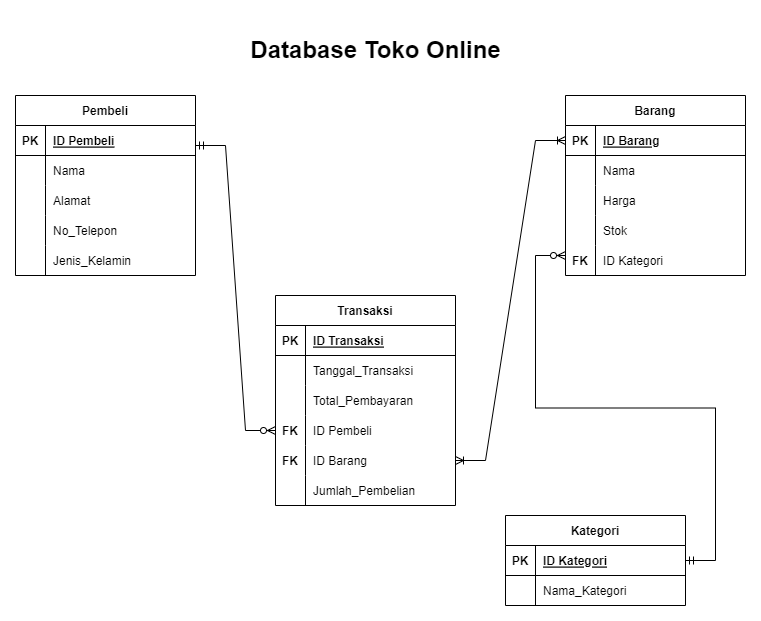

The diagram above was exported from draw.io. Its source (the exported page's mxGraphModel, read from the mxfile embedded in the PNG):
<mxGraphModel dx="1157" dy="589" grid="1" gridSize="10" guides="1" tooltips="1" connect="1" arrows="1" fold="1" page="1" pageScale="1" pageWidth="827" pageHeight="1169" math="0" shadow="0">
  <root>
    <mxCell id="0" />
    <mxCell id="1" parent="0" />
    <mxCell id="EepbNXNHOebgv0nThO15-5" value="&lt;h1&gt;Database Toko Online&lt;/h1&gt;" style="text;html=1;align=center;verticalAlign=middle;resizable=0;points=[];autosize=1;strokeColor=none;fillColor=none;" parent="1" vertex="1">
      <mxGeometry x="275" y="10" width="270" height="70" as="geometry" />
    </mxCell>
    <mxCell id="ykK2295oj50AMeDms1wp-1" value="Pembeli" style="shape=table;startSize=30;container=1;collapsible=1;childLayout=tableLayout;fixedRows=1;rowLines=0;fontStyle=1;align=center;resizeLast=1;" parent="1" vertex="1">
      <mxGeometry x="50" y="90" width="180" height="180" as="geometry" />
    </mxCell>
    <mxCell id="ykK2295oj50AMeDms1wp-2" value="" style="shape=tableRow;horizontal=0;startSize=0;swimlaneHead=0;swimlaneBody=0;fillColor=none;collapsible=0;dropTarget=0;points=[[0,0.5],[1,0.5]];portConstraint=eastwest;top=0;left=0;right=0;bottom=1;" parent="ykK2295oj50AMeDms1wp-1" vertex="1">
      <mxGeometry y="30" width="180" height="30" as="geometry" />
    </mxCell>
    <mxCell id="ykK2295oj50AMeDms1wp-3" value="PK" style="shape=partialRectangle;connectable=0;fillColor=none;top=0;left=0;bottom=0;right=0;fontStyle=1;overflow=hidden;" parent="ykK2295oj50AMeDms1wp-2" vertex="1">
      <mxGeometry width="30" height="30" as="geometry">
        <mxRectangle width="30" height="30" as="alternateBounds" />
      </mxGeometry>
    </mxCell>
    <mxCell id="ykK2295oj50AMeDms1wp-4" value="ID Pembeli" style="shape=partialRectangle;connectable=0;fillColor=none;top=0;left=0;bottom=0;right=0;align=left;spacingLeft=6;fontStyle=5;overflow=hidden;" parent="ykK2295oj50AMeDms1wp-2" vertex="1">
      <mxGeometry x="30" width="150" height="30" as="geometry">
        <mxRectangle width="150" height="30" as="alternateBounds" />
      </mxGeometry>
    </mxCell>
    <mxCell id="ykK2295oj50AMeDms1wp-5" value="" style="shape=tableRow;horizontal=0;startSize=0;swimlaneHead=0;swimlaneBody=0;fillColor=none;collapsible=0;dropTarget=0;points=[[0,0.5],[1,0.5]];portConstraint=eastwest;top=0;left=0;right=0;bottom=0;" parent="ykK2295oj50AMeDms1wp-1" vertex="1">
      <mxGeometry y="60" width="180" height="30" as="geometry" />
    </mxCell>
    <mxCell id="ykK2295oj50AMeDms1wp-6" value="" style="shape=partialRectangle;connectable=0;fillColor=none;top=0;left=0;bottom=0;right=0;editable=1;overflow=hidden;" parent="ykK2295oj50AMeDms1wp-5" vertex="1">
      <mxGeometry width="30" height="30" as="geometry">
        <mxRectangle width="30" height="30" as="alternateBounds" />
      </mxGeometry>
    </mxCell>
    <mxCell id="ykK2295oj50AMeDms1wp-7" value="Nama" style="shape=partialRectangle;connectable=0;fillColor=none;top=0;left=0;bottom=0;right=0;align=left;spacingLeft=6;overflow=hidden;" parent="ykK2295oj50AMeDms1wp-5" vertex="1">
      <mxGeometry x="30" width="150" height="30" as="geometry">
        <mxRectangle width="150" height="30" as="alternateBounds" />
      </mxGeometry>
    </mxCell>
    <mxCell id="ykK2295oj50AMeDms1wp-8" value="" style="shape=tableRow;horizontal=0;startSize=0;swimlaneHead=0;swimlaneBody=0;fillColor=none;collapsible=0;dropTarget=0;points=[[0,0.5],[1,0.5]];portConstraint=eastwest;top=0;left=0;right=0;bottom=0;" parent="ykK2295oj50AMeDms1wp-1" vertex="1">
      <mxGeometry y="90" width="180" height="30" as="geometry" />
    </mxCell>
    <mxCell id="ykK2295oj50AMeDms1wp-9" value="" style="shape=partialRectangle;connectable=0;fillColor=none;top=0;left=0;bottom=0;right=0;editable=1;overflow=hidden;" parent="ykK2295oj50AMeDms1wp-8" vertex="1">
      <mxGeometry width="30" height="30" as="geometry">
        <mxRectangle width="30" height="30" as="alternateBounds" />
      </mxGeometry>
    </mxCell>
    <mxCell id="ykK2295oj50AMeDms1wp-10" value="Alamat" style="shape=partialRectangle;connectable=0;fillColor=none;top=0;left=0;bottom=0;right=0;align=left;spacingLeft=6;overflow=hidden;" parent="ykK2295oj50AMeDms1wp-8" vertex="1">
      <mxGeometry x="30" width="150" height="30" as="geometry">
        <mxRectangle width="150" height="30" as="alternateBounds" />
      </mxGeometry>
    </mxCell>
    <mxCell id="ykK2295oj50AMeDms1wp-11" value="" style="shape=tableRow;horizontal=0;startSize=0;swimlaneHead=0;swimlaneBody=0;fillColor=none;collapsible=0;dropTarget=0;points=[[0,0.5],[1,0.5]];portConstraint=eastwest;top=0;left=0;right=0;bottom=0;" parent="ykK2295oj50AMeDms1wp-1" vertex="1">
      <mxGeometry y="120" width="180" height="30" as="geometry" />
    </mxCell>
    <mxCell id="ykK2295oj50AMeDms1wp-12" value="" style="shape=partialRectangle;connectable=0;fillColor=none;top=0;left=0;bottom=0;right=0;editable=1;overflow=hidden;" parent="ykK2295oj50AMeDms1wp-11" vertex="1">
      <mxGeometry width="30" height="30" as="geometry">
        <mxRectangle width="30" height="30" as="alternateBounds" />
      </mxGeometry>
    </mxCell>
    <mxCell id="ykK2295oj50AMeDms1wp-13" value="No_Telepon" style="shape=partialRectangle;connectable=0;fillColor=none;top=0;left=0;bottom=0;right=0;align=left;spacingLeft=6;overflow=hidden;" parent="ykK2295oj50AMeDms1wp-11" vertex="1">
      <mxGeometry x="30" width="150" height="30" as="geometry">
        <mxRectangle width="150" height="30" as="alternateBounds" />
      </mxGeometry>
    </mxCell>
    <mxCell id="ykK2295oj50AMeDms1wp-71" style="shape=tableRow;horizontal=0;startSize=0;swimlaneHead=0;swimlaneBody=0;fillColor=none;collapsible=0;dropTarget=0;points=[[0,0.5],[1,0.5]];portConstraint=eastwest;top=0;left=0;right=0;bottom=0;" parent="ykK2295oj50AMeDms1wp-1" vertex="1">
      <mxGeometry y="150" width="180" height="30" as="geometry" />
    </mxCell>
    <mxCell id="ykK2295oj50AMeDms1wp-72" style="shape=partialRectangle;connectable=0;fillColor=none;top=0;left=0;bottom=0;right=0;editable=1;overflow=hidden;" parent="ykK2295oj50AMeDms1wp-71" vertex="1">
      <mxGeometry width="30" height="30" as="geometry">
        <mxRectangle width="30" height="30" as="alternateBounds" />
      </mxGeometry>
    </mxCell>
    <mxCell id="ykK2295oj50AMeDms1wp-73" value="Jenis_Kelamin" style="shape=partialRectangle;connectable=0;fillColor=none;top=0;left=0;bottom=0;right=0;align=left;spacingLeft=6;overflow=hidden;" parent="ykK2295oj50AMeDms1wp-71" vertex="1">
      <mxGeometry x="30" width="150" height="30" as="geometry">
        <mxRectangle width="150" height="30" as="alternateBounds" />
      </mxGeometry>
    </mxCell>
    <mxCell id="ykK2295oj50AMeDms1wp-14" value="Transaksi" style="shape=table;startSize=30;container=1;collapsible=1;childLayout=tableLayout;fixedRows=1;rowLines=0;fontStyle=1;align=center;resizeLast=1;" parent="1" vertex="1">
      <mxGeometry x="310" y="290" width="180" height="210" as="geometry" />
    </mxCell>
    <mxCell id="ykK2295oj50AMeDms1wp-15" value="" style="shape=tableRow;horizontal=0;startSize=0;swimlaneHead=0;swimlaneBody=0;fillColor=none;collapsible=0;dropTarget=0;points=[[0,0.5],[1,0.5]];portConstraint=eastwest;top=0;left=0;right=0;bottom=1;" parent="ykK2295oj50AMeDms1wp-14" vertex="1">
      <mxGeometry y="30" width="180" height="30" as="geometry" />
    </mxCell>
    <mxCell id="ykK2295oj50AMeDms1wp-16" value="PK" style="shape=partialRectangle;connectable=0;fillColor=none;top=0;left=0;bottom=0;right=0;fontStyle=1;overflow=hidden;" parent="ykK2295oj50AMeDms1wp-15" vertex="1">
      <mxGeometry width="30" height="30" as="geometry">
        <mxRectangle width="30" height="30" as="alternateBounds" />
      </mxGeometry>
    </mxCell>
    <mxCell id="ykK2295oj50AMeDms1wp-17" value="ID Transaksi" style="shape=partialRectangle;connectable=0;fillColor=none;top=0;left=0;bottom=0;right=0;align=left;spacingLeft=6;fontStyle=5;overflow=hidden;" parent="ykK2295oj50AMeDms1wp-15" vertex="1">
      <mxGeometry x="30" width="150" height="30" as="geometry">
        <mxRectangle width="150" height="30" as="alternateBounds" />
      </mxGeometry>
    </mxCell>
    <mxCell id="ykK2295oj50AMeDms1wp-18" value="" style="shape=tableRow;horizontal=0;startSize=0;swimlaneHead=0;swimlaneBody=0;fillColor=none;collapsible=0;dropTarget=0;points=[[0,0.5],[1,0.5]];portConstraint=eastwest;top=0;left=0;right=0;bottom=0;" parent="ykK2295oj50AMeDms1wp-14" vertex="1">
      <mxGeometry y="60" width="180" height="30" as="geometry" />
    </mxCell>
    <mxCell id="ykK2295oj50AMeDms1wp-19" value="" style="shape=partialRectangle;connectable=0;fillColor=none;top=0;left=0;bottom=0;right=0;editable=1;overflow=hidden;" parent="ykK2295oj50AMeDms1wp-18" vertex="1">
      <mxGeometry width="30" height="30" as="geometry">
        <mxRectangle width="30" height="30" as="alternateBounds" />
      </mxGeometry>
    </mxCell>
    <mxCell id="ykK2295oj50AMeDms1wp-20" value="Tanggal_Transaksi" style="shape=partialRectangle;connectable=0;fillColor=none;top=0;left=0;bottom=0;right=0;align=left;spacingLeft=6;overflow=hidden;" parent="ykK2295oj50AMeDms1wp-18" vertex="1">
      <mxGeometry x="30" width="150" height="30" as="geometry">
        <mxRectangle width="150" height="30" as="alternateBounds" />
      </mxGeometry>
    </mxCell>
    <mxCell id="ykK2295oj50AMeDms1wp-21" value="" style="shape=tableRow;horizontal=0;startSize=0;swimlaneHead=0;swimlaneBody=0;fillColor=none;collapsible=0;dropTarget=0;points=[[0,0.5],[1,0.5]];portConstraint=eastwest;top=0;left=0;right=0;bottom=0;" parent="ykK2295oj50AMeDms1wp-14" vertex="1">
      <mxGeometry y="90" width="180" height="30" as="geometry" />
    </mxCell>
    <mxCell id="ykK2295oj50AMeDms1wp-22" value="" style="shape=partialRectangle;connectable=0;fillColor=none;top=0;left=0;bottom=0;right=0;editable=1;overflow=hidden;" parent="ykK2295oj50AMeDms1wp-21" vertex="1">
      <mxGeometry width="30" height="30" as="geometry">
        <mxRectangle width="30" height="30" as="alternateBounds" />
      </mxGeometry>
    </mxCell>
    <mxCell id="ykK2295oj50AMeDms1wp-23" value="Total_Pembayaran" style="shape=partialRectangle;connectable=0;fillColor=none;top=0;left=0;bottom=0;right=0;align=left;spacingLeft=6;overflow=hidden;" parent="ykK2295oj50AMeDms1wp-21" vertex="1">
      <mxGeometry x="30" width="150" height="30" as="geometry">
        <mxRectangle width="150" height="30" as="alternateBounds" />
      </mxGeometry>
    </mxCell>
    <mxCell id="ykK2295oj50AMeDms1wp-24" value="" style="shape=tableRow;horizontal=0;startSize=0;swimlaneHead=0;swimlaneBody=0;fillColor=none;collapsible=0;dropTarget=0;points=[[0,0.5],[1,0.5]];portConstraint=eastwest;top=0;left=0;right=0;bottom=0;" parent="ykK2295oj50AMeDms1wp-14" vertex="1">
      <mxGeometry y="120" width="180" height="30" as="geometry" />
    </mxCell>
    <mxCell id="ykK2295oj50AMeDms1wp-25" value="FK" style="shape=partialRectangle;connectable=0;fillColor=none;top=0;left=0;bottom=0;right=0;editable=1;overflow=hidden;fontStyle=1" parent="ykK2295oj50AMeDms1wp-24" vertex="1">
      <mxGeometry width="30" height="30" as="geometry">
        <mxRectangle width="30" height="30" as="alternateBounds" />
      </mxGeometry>
    </mxCell>
    <mxCell id="ykK2295oj50AMeDms1wp-26" value="ID Pembeli" style="shape=partialRectangle;connectable=0;fillColor=none;top=0;left=0;bottom=0;right=0;align=left;spacingLeft=6;overflow=hidden;" parent="ykK2295oj50AMeDms1wp-24" vertex="1">
      <mxGeometry x="30" width="150" height="30" as="geometry">
        <mxRectangle width="150" height="30" as="alternateBounds" />
      </mxGeometry>
    </mxCell>
    <mxCell id="ykK2295oj50AMeDms1wp-74" style="shape=tableRow;horizontal=0;startSize=0;swimlaneHead=0;swimlaneBody=0;fillColor=none;collapsible=0;dropTarget=0;points=[[0,0.5],[1,0.5]];portConstraint=eastwest;top=0;left=0;right=0;bottom=0;" parent="ykK2295oj50AMeDms1wp-14" vertex="1">
      <mxGeometry y="150" width="180" height="30" as="geometry" />
    </mxCell>
    <mxCell id="ykK2295oj50AMeDms1wp-75" value="FK" style="shape=partialRectangle;connectable=0;fillColor=none;top=0;left=0;bottom=0;right=0;editable=1;overflow=hidden;fontStyle=1" parent="ykK2295oj50AMeDms1wp-74" vertex="1">
      <mxGeometry width="30" height="30" as="geometry">
        <mxRectangle width="30" height="30" as="alternateBounds" />
      </mxGeometry>
    </mxCell>
    <mxCell id="ykK2295oj50AMeDms1wp-76" value="ID Barang" style="shape=partialRectangle;connectable=0;fillColor=none;top=0;left=0;bottom=0;right=0;align=left;spacingLeft=6;overflow=hidden;" parent="ykK2295oj50AMeDms1wp-74" vertex="1">
      <mxGeometry x="30" width="150" height="30" as="geometry">
        <mxRectangle width="150" height="30" as="alternateBounds" />
      </mxGeometry>
    </mxCell>
    <mxCell id="ZK-QT6CFgvSP0rSFpqS2-1" style="shape=tableRow;horizontal=0;startSize=0;swimlaneHead=0;swimlaneBody=0;fillColor=none;collapsible=0;dropTarget=0;points=[[0,0.5],[1,0.5]];portConstraint=eastwest;top=0;left=0;right=0;bottom=0;" parent="ykK2295oj50AMeDms1wp-14" vertex="1">
      <mxGeometry y="180" width="180" height="30" as="geometry" />
    </mxCell>
    <mxCell id="ZK-QT6CFgvSP0rSFpqS2-2" style="shape=partialRectangle;connectable=0;fillColor=none;top=0;left=0;bottom=0;right=0;editable=1;overflow=hidden;fontStyle=1" parent="ZK-QT6CFgvSP0rSFpqS2-1" vertex="1">
      <mxGeometry width="30" height="30" as="geometry">
        <mxRectangle width="30" height="30" as="alternateBounds" />
      </mxGeometry>
    </mxCell>
    <mxCell id="ZK-QT6CFgvSP0rSFpqS2-3" value="Jumlah_Pembelian" style="shape=partialRectangle;connectable=0;fillColor=none;top=0;left=0;bottom=0;right=0;align=left;spacingLeft=6;overflow=hidden;" parent="ZK-QT6CFgvSP0rSFpqS2-1" vertex="1">
      <mxGeometry x="30" width="150" height="30" as="geometry">
        <mxRectangle width="150" height="30" as="alternateBounds" />
      </mxGeometry>
    </mxCell>
    <mxCell id="ykK2295oj50AMeDms1wp-27" value="Barang" style="shape=table;startSize=30;container=1;collapsible=1;childLayout=tableLayout;fixedRows=1;rowLines=0;fontStyle=1;align=center;resizeLast=1;" parent="1" vertex="1">
      <mxGeometry x="600" y="90" width="180" height="180" as="geometry" />
    </mxCell>
    <mxCell id="ykK2295oj50AMeDms1wp-28" value="" style="shape=tableRow;horizontal=0;startSize=0;swimlaneHead=0;swimlaneBody=0;fillColor=none;collapsible=0;dropTarget=0;points=[[0,0.5],[1,0.5]];portConstraint=eastwest;top=0;left=0;right=0;bottom=1;" parent="ykK2295oj50AMeDms1wp-27" vertex="1">
      <mxGeometry y="30" width="180" height="30" as="geometry" />
    </mxCell>
    <mxCell id="ykK2295oj50AMeDms1wp-29" value="PK" style="shape=partialRectangle;connectable=0;fillColor=none;top=0;left=0;bottom=0;right=0;fontStyle=1;overflow=hidden;" parent="ykK2295oj50AMeDms1wp-28" vertex="1">
      <mxGeometry width="30" height="30" as="geometry">
        <mxRectangle width="30" height="30" as="alternateBounds" />
      </mxGeometry>
    </mxCell>
    <mxCell id="ykK2295oj50AMeDms1wp-30" value="ID Barang" style="shape=partialRectangle;connectable=0;fillColor=none;top=0;left=0;bottom=0;right=0;align=left;spacingLeft=6;fontStyle=5;overflow=hidden;" parent="ykK2295oj50AMeDms1wp-28" vertex="1">
      <mxGeometry x="30" width="150" height="30" as="geometry">
        <mxRectangle width="150" height="30" as="alternateBounds" />
      </mxGeometry>
    </mxCell>
    <mxCell id="ykK2295oj50AMeDms1wp-31" value="" style="shape=tableRow;horizontal=0;startSize=0;swimlaneHead=0;swimlaneBody=0;fillColor=none;collapsible=0;dropTarget=0;points=[[0,0.5],[1,0.5]];portConstraint=eastwest;top=0;left=0;right=0;bottom=0;" parent="ykK2295oj50AMeDms1wp-27" vertex="1">
      <mxGeometry y="60" width="180" height="30" as="geometry" />
    </mxCell>
    <mxCell id="ykK2295oj50AMeDms1wp-32" value="" style="shape=partialRectangle;connectable=0;fillColor=none;top=0;left=0;bottom=0;right=0;editable=1;overflow=hidden;" parent="ykK2295oj50AMeDms1wp-31" vertex="1">
      <mxGeometry width="30" height="30" as="geometry">
        <mxRectangle width="30" height="30" as="alternateBounds" />
      </mxGeometry>
    </mxCell>
    <mxCell id="ykK2295oj50AMeDms1wp-33" value="Nama " style="shape=partialRectangle;connectable=0;fillColor=none;top=0;left=0;bottom=0;right=0;align=left;spacingLeft=6;overflow=hidden;" parent="ykK2295oj50AMeDms1wp-31" vertex="1">
      <mxGeometry x="30" width="150" height="30" as="geometry">
        <mxRectangle width="150" height="30" as="alternateBounds" />
      </mxGeometry>
    </mxCell>
    <mxCell id="ykK2295oj50AMeDms1wp-34" value="" style="shape=tableRow;horizontal=0;startSize=0;swimlaneHead=0;swimlaneBody=0;fillColor=none;collapsible=0;dropTarget=0;points=[[0,0.5],[1,0.5]];portConstraint=eastwest;top=0;left=0;right=0;bottom=0;" parent="ykK2295oj50AMeDms1wp-27" vertex="1">
      <mxGeometry y="90" width="180" height="30" as="geometry" />
    </mxCell>
    <mxCell id="ykK2295oj50AMeDms1wp-35" value="" style="shape=partialRectangle;connectable=0;fillColor=none;top=0;left=0;bottom=0;right=0;editable=1;overflow=hidden;" parent="ykK2295oj50AMeDms1wp-34" vertex="1">
      <mxGeometry width="30" height="30" as="geometry">
        <mxRectangle width="30" height="30" as="alternateBounds" />
      </mxGeometry>
    </mxCell>
    <mxCell id="ykK2295oj50AMeDms1wp-36" value="Harga" style="shape=partialRectangle;connectable=0;fillColor=none;top=0;left=0;bottom=0;right=0;align=left;spacingLeft=6;overflow=hidden;" parent="ykK2295oj50AMeDms1wp-34" vertex="1">
      <mxGeometry x="30" width="150" height="30" as="geometry">
        <mxRectangle width="150" height="30" as="alternateBounds" />
      </mxGeometry>
    </mxCell>
    <mxCell id="ykK2295oj50AMeDms1wp-37" value="" style="shape=tableRow;horizontal=0;startSize=0;swimlaneHead=0;swimlaneBody=0;fillColor=none;collapsible=0;dropTarget=0;points=[[0,0.5],[1,0.5]];portConstraint=eastwest;top=0;left=0;right=0;bottom=0;" parent="ykK2295oj50AMeDms1wp-27" vertex="1">
      <mxGeometry y="120" width="180" height="30" as="geometry" />
    </mxCell>
    <mxCell id="ykK2295oj50AMeDms1wp-38" value="" style="shape=partialRectangle;connectable=0;fillColor=none;top=0;left=0;bottom=0;right=0;editable=1;overflow=hidden;" parent="ykK2295oj50AMeDms1wp-37" vertex="1">
      <mxGeometry width="30" height="30" as="geometry">
        <mxRectangle width="30" height="30" as="alternateBounds" />
      </mxGeometry>
    </mxCell>
    <mxCell id="ykK2295oj50AMeDms1wp-39" value="Stok" style="shape=partialRectangle;connectable=0;fillColor=none;top=0;left=0;bottom=0;right=0;align=left;spacingLeft=6;overflow=hidden;" parent="ykK2295oj50AMeDms1wp-37" vertex="1">
      <mxGeometry x="30" width="150" height="30" as="geometry">
        <mxRectangle width="150" height="30" as="alternateBounds" />
      </mxGeometry>
    </mxCell>
    <mxCell id="ykK2295oj50AMeDms1wp-77" style="shape=tableRow;horizontal=0;startSize=0;swimlaneHead=0;swimlaneBody=0;fillColor=none;collapsible=0;dropTarget=0;points=[[0,0.5],[1,0.5]];portConstraint=eastwest;top=0;left=0;right=0;bottom=0;" parent="ykK2295oj50AMeDms1wp-27" vertex="1">
      <mxGeometry y="150" width="180" height="30" as="geometry" />
    </mxCell>
    <mxCell id="ykK2295oj50AMeDms1wp-78" value="FK" style="shape=partialRectangle;connectable=0;fillColor=none;top=0;left=0;bottom=0;right=0;editable=1;overflow=hidden;fontStyle=1" parent="ykK2295oj50AMeDms1wp-77" vertex="1">
      <mxGeometry width="30" height="30" as="geometry">
        <mxRectangle width="30" height="30" as="alternateBounds" />
      </mxGeometry>
    </mxCell>
    <mxCell id="ykK2295oj50AMeDms1wp-79" value="ID Kategori" style="shape=partialRectangle;connectable=0;fillColor=none;top=0;left=0;bottom=0;right=0;align=left;spacingLeft=6;overflow=hidden;" parent="ykK2295oj50AMeDms1wp-77" vertex="1">
      <mxGeometry x="30" width="150" height="30" as="geometry">
        <mxRectangle width="150" height="30" as="alternateBounds" />
      </mxGeometry>
    </mxCell>
    <mxCell id="ykK2295oj50AMeDms1wp-40" value="Kategori" style="shape=table;startSize=30;container=1;collapsible=1;childLayout=tableLayout;fixedRows=1;rowLines=0;fontStyle=1;align=center;resizeLast=1;" parent="1" vertex="1">
      <mxGeometry x="540" y="510" width="180" height="90" as="geometry" />
    </mxCell>
    <mxCell id="ykK2295oj50AMeDms1wp-41" value="" style="shape=tableRow;horizontal=0;startSize=0;swimlaneHead=0;swimlaneBody=0;fillColor=none;collapsible=0;dropTarget=0;points=[[0,0.5],[1,0.5]];portConstraint=eastwest;top=0;left=0;right=0;bottom=1;" parent="ykK2295oj50AMeDms1wp-40" vertex="1">
      <mxGeometry y="30" width="180" height="30" as="geometry" />
    </mxCell>
    <mxCell id="ykK2295oj50AMeDms1wp-42" value="PK" style="shape=partialRectangle;connectable=0;fillColor=none;top=0;left=0;bottom=0;right=0;fontStyle=1;overflow=hidden;" parent="ykK2295oj50AMeDms1wp-41" vertex="1">
      <mxGeometry width="30" height="30" as="geometry">
        <mxRectangle width="30" height="30" as="alternateBounds" />
      </mxGeometry>
    </mxCell>
    <mxCell id="ykK2295oj50AMeDms1wp-43" value="ID Kategori" style="shape=partialRectangle;connectable=0;fillColor=none;top=0;left=0;bottom=0;right=0;align=left;spacingLeft=6;fontStyle=5;overflow=hidden;" parent="ykK2295oj50AMeDms1wp-41" vertex="1">
      <mxGeometry x="30" width="150" height="30" as="geometry">
        <mxRectangle width="150" height="30" as="alternateBounds" />
      </mxGeometry>
    </mxCell>
    <mxCell id="ykK2295oj50AMeDms1wp-44" value="" style="shape=tableRow;horizontal=0;startSize=0;swimlaneHead=0;swimlaneBody=0;fillColor=none;collapsible=0;dropTarget=0;points=[[0,0.5],[1,0.5]];portConstraint=eastwest;top=0;left=0;right=0;bottom=0;" parent="ykK2295oj50AMeDms1wp-40" vertex="1">
      <mxGeometry y="60" width="180" height="30" as="geometry" />
    </mxCell>
    <mxCell id="ykK2295oj50AMeDms1wp-45" value="" style="shape=partialRectangle;connectable=0;fillColor=none;top=0;left=0;bottom=0;right=0;editable=1;overflow=hidden;" parent="ykK2295oj50AMeDms1wp-44" vertex="1">
      <mxGeometry width="30" height="30" as="geometry">
        <mxRectangle width="30" height="30" as="alternateBounds" />
      </mxGeometry>
    </mxCell>
    <mxCell id="ykK2295oj50AMeDms1wp-46" value="Nama_Kategori" style="shape=partialRectangle;connectable=0;fillColor=none;top=0;left=0;bottom=0;right=0;align=left;spacingLeft=6;overflow=hidden;" parent="ykK2295oj50AMeDms1wp-44" vertex="1">
      <mxGeometry x="30" width="150" height="30" as="geometry">
        <mxRectangle width="150" height="30" as="alternateBounds" />
      </mxGeometry>
    </mxCell>
    <mxCell id="ykK2295oj50AMeDms1wp-80" value="" style="edgeStyle=entityRelationEdgeStyle;fontSize=12;html=1;endArrow=ERzeroToMany;startArrow=ERmandOne;rounded=0;" parent="1" target="ykK2295oj50AMeDms1wp-24" edge="1">
      <mxGeometry width="100" height="100" relative="1" as="geometry">
        <mxPoint x="230" y="140" as="sourcePoint" />
        <mxPoint x="330" y="40" as="targetPoint" />
      </mxGeometry>
    </mxCell>
    <mxCell id="ykK2295oj50AMeDms1wp-86" value="" style="edgeStyle=entityRelationEdgeStyle;fontSize=12;html=1;endArrow=ERoneToMany;startArrow=ERoneToMany;rounded=0;entryX=0;entryY=0.5;entryDx=0;entryDy=0;exitX=1;exitY=0.5;exitDx=0;exitDy=0;" parent="1" source="ykK2295oj50AMeDms1wp-74" target="ykK2295oj50AMeDms1wp-28" edge="1">
      <mxGeometry width="100" height="100" relative="1" as="geometry">
        <mxPoint x="320" y="370" as="sourcePoint" />
        <mxPoint x="420" y="270" as="targetPoint" />
      </mxGeometry>
    </mxCell>
    <mxCell id="ykK2295oj50AMeDms1wp-101" value="" style="edgeStyle=entityRelationEdgeStyle;fontSize=12;html=1;endArrow=ERzeroToMany;startArrow=ERmandOne;rounded=0;exitX=1;exitY=0.5;exitDx=0;exitDy=0;" parent="1" source="ykK2295oj50AMeDms1wp-41" edge="1">
      <mxGeometry width="100" height="100" relative="1" as="geometry">
        <mxPoint x="500" y="350" as="sourcePoint" />
        <mxPoint x="600" y="250" as="targetPoint" />
      </mxGeometry>
    </mxCell>
  </root>
</mxGraphModel>